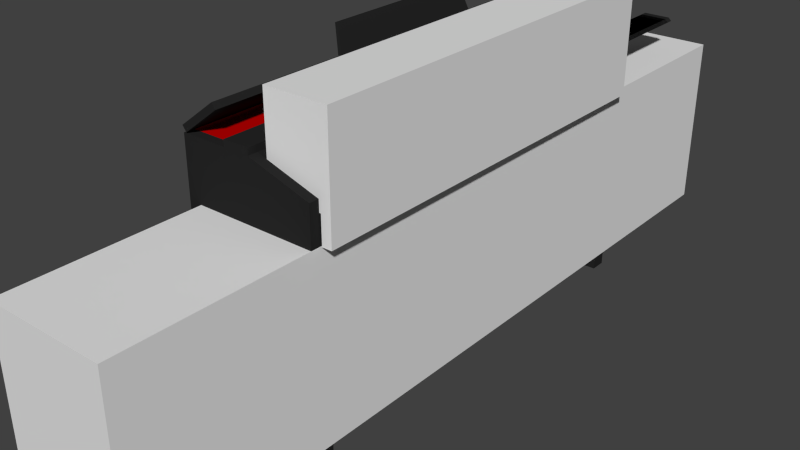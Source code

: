# Source: piano.blend  (saved by Blender 2.75.0; exported with 4.5.12 LTS)
import bpy
from mathutils import Matrix  # noqa: F401  (used for matrix-valued properties, if any)

bpy.ops.wm.read_factory_settings(use_empty=True)
scene = bpy.context.scene
scene.name = 'Scene'

# ---- collections
col_collection_1 = bpy.data.collections.new('Collection 1'); scene.collection.children.link(col_collection_1)

# ---- materials (node trees are filled in below, after node groups)
mat_body = bpy.data.materials.new('Body')
mat_body.alpha_threshold = 0.0
mat_body.use_transparent_shadow = False
mat_body.diffuse_color = (0.02, 0.02, 0.02, 1.0)
mat_body.roughness = 0.5
mat_pedal = bpy.data.materials.new('Pedal')
mat_pedal.alpha_threshold = 0.0
mat_pedal.use_transparent_shadow = False
mat_pedal.diffuse_color = (0.8, 0.4091, 0.0, 1.0)
mat_pedal.roughness = 0.5
mat_red = bpy.data.materials.new('Red')
mat_red.alpha_threshold = 0.0
mat_red.use_transparent_shadow = False
mat_red.diffuse_color = (0.5, 0.0, 0.0, 1.0)
mat_red.roughness = 0.5
mat_red.specular_intensity = 0.0
mat_blackkey = bpy.data.materials.new('BlackKey')
mat_blackkey.alpha_threshold = 0.0
mat_blackkey.use_transparent_shadow = False
mat_blackkey.diffuse_color = (0.02, 0.02, 0.02, 1.0)
mat_blackkey.roughness = 0.5
mat_whitekey = bpy.data.materials.new('WhiteKey')
mat_whitekey.alpha_threshold = 0.0
mat_whitekey.use_transparent_shadow = False
mat_whitekey.roughness = 0.5

# ---- material node trees

# ---- world
world_world = bpy.data.worlds.new('World'); scene.world = world_world
world_world.color = (0.05088, 0.05088, 0.05088)
world_world.use_sun_shadow = False
world_world.sun_shadow_jitter_overblur = 0.0
world_world.cycles.sampling_method = 'MANUAL'
world_world.cycles.sample_map_resolution = 256

# ---- meshes
me_020 = bpy.data.meshes.new('立方体.020')
me_020.from_pydata([(-0.01, -0.29, -0.01), (-0.01, -0.25, 0.17), (-0.01, 0.29, -0.01), (-0.01, 0.25, 0.17), (0.0, -0.29, -0.01), (0.0, -0.25, 0.17), (0.0, 0.29, -0.01), (0.0, 0.25, 0.17)], [], [(1, 3, 2, 0), (3, 7, 6, 2), (7, 5, 4, 6), (5, 1, 0, 4), (0, 2, 6, 4), (5, 7, 3, 1)])
me_020.materials.append(mat_body)
me_020.use_remesh_preserve_volume = False
me_020.use_remesh_preserve_attributes = False
me_020.use_mirror_vertex_groups = False
me_020.update()
me_019 = bpy.data.meshes.new('立方体.019')
me_019.from_pydata([(-0.01, -0.02, -0.01), (-0.01, -0.02, 0.01), (-0.01, 0.02, -0.01), (-0.01, 0.02, 0.01), (0.08, -0.02, -0.01), (0.08, -0.02, 0.01), (0.08, 0.02, -0.01), (0.08, 0.02, 0.01)], [], [(1, 3, 2, 0), (3, 7, 6, 2), (7, 5, 4, 6), (5, 1, 0, 4), (0, 2, 6, 4), (5, 7, 3, 1)])
me_019.materials.append(mat_pedal)
me_019.use_remesh_preserve_volume = False
me_019.use_remesh_preserve_attributes = False
me_019.use_mirror_vertex_groups = False
me_019.update()
me_018 = bpy.data.meshes.new('立方体.018')
me_018.from_pydata([(-0.01, -0.02, -0.01), (-0.01, -0.02, 0.01), (-0.01, 0.02, -0.01), (-0.01, 0.02, 0.01), (0.08, -0.02, -0.01), (0.08, -0.02, 0.01), (0.08, 0.02, -0.01), (0.08, 0.02, 0.01)], [], [(1, 3, 2, 0), (3, 7, 6, 2), (7, 5, 4, 6), (5, 1, 0, 4), (0, 2, 6, 4), (5, 7, 3, 1)])
me_018.materials.append(mat_pedal)
me_018.use_remesh_preserve_volume = False
me_018.use_remesh_preserve_attributes = False
me_018.use_mirror_vertex_groups = False
me_018.update()
me_017 = bpy.data.meshes.new('立方体.017')
me_017.from_pydata([(-0.01, -0.02, -0.01), (-0.01, -0.02, 0.01), (-0.01, 0.02, -0.01), (-0.01, 0.02, 0.01), (0.08, -0.02, -0.01), (0.08, -0.02, 0.01), (0.08, 0.02, -0.01), (0.08, 0.02, 0.01)], [], [(1, 3, 2, 0), (3, 7, 6, 2), (7, 5, 4, 6), (5, 1, 0, 4), (0, 2, 6, 4), (5, 7, 3, 1)])
me_017.materials.append(mat_pedal)
me_017.use_remesh_preserve_volume = False
me_017.use_remesh_preserve_attributes = False
me_017.use_mirror_vertex_groups = False
me_017.update()
me_016 = bpy.data.meshes.new('立方体.016')
me_016.from_pydata([(-0.03, -0.63, -0.01), (-0.03, -0.63, 0.07), (-0.03, 0.63, -0.01), (-0.03, 0.63, 0.07), (0.08, -0.63, -0.01), (0.08, 0.63, -0.01), (0.08, -0.63, 0.05729), (0.06729, -0.63, 0.07), (0.06729, 0.63, 0.07), (0.08, 0.63, 0.05729)], [], [(1, 3, 2, 0), (6, 7, 1, 0, 4), (3, 8, 9, 5, 2), (0, 2, 5, 4), (9, 6, 4, 5), (8, 7, 6, 9), (7, 8, 3, 1)])
me_016.materials.append(mat_body)
me_016.use_remesh_preserve_volume = False
me_016.use_remesh_preserve_attributes = False
me_016.use_mirror_vertex_groups = False
me_016.update()
me_015 = bpy.data.meshes.new('立方体.015')
me_015.from_pydata([(-0.19, -0.015, -0.015), (-0.19, -0.015, 0.555), (-0.19, 0.015, -0.015), (-0.19, 0.015, 0.555), (0.015, -0.015, -0.015), (0.015, -0.015, 0.555), (0.015, 0.015, -0.015), (0.015, 0.015, 0.555)], [], [(1, 3, 2, 0), (3, 7, 6, 2), (7, 5, 4, 6), (5, 1, 0, 4), (0, 2, 6, 4), (5, 7, 3, 1)])
me_015.materials.append(mat_body)
me_015.use_remesh_preserve_volume = False
me_015.use_remesh_preserve_attributes = False
me_015.use_mirror_vertex_groups = False
me_015.update()
me_014 = bpy.data.meshes.new('立方体.014')
me_014.from_pydata([(-0.19, -0.015, -0.015), (-0.19, -0.015, 0.555), (-0.19, 0.015, -0.015), (-0.19, 0.015, 0.555), (0.015, -0.015, -0.015), (0.015, -0.015, 0.555), (0.015, 0.015, -0.015), (0.015, 0.015, 0.555)], [], [(1, 3, 2, 0), (3, 7, 6, 2), (7, 5, 4, 6), (5, 1, 0, 4), (0, 2, 6, 4), (5, 7, 3, 1)])
me_014.materials.append(mat_body)
me_014.use_remesh_preserve_volume = False
me_014.use_remesh_preserve_attributes = False
me_014.use_mirror_vertex_groups = False
me_014.update()
me_013 = bpy.data.meshes.new('立方体.013')
me_013.from_pydata([(0.0, -0.0105, -0.01), (0.0, -0.0105, 0.0), (0.0, 0.0105, -0.01), (0.0, 0.0105, -4.657e-10), (0.01, -0.0105, -0.01), (0.01, -0.0105, 0.0), (0.01, 0.0105, -0.01), (0.01, 0.0105, -4.657e-10)], [], [(1, 3, 2, 0), (3, 7, 6, 2), (7, 5, 4, 6), (5, 1, 0, 4), (0, 2, 6, 4), (5, 7, 3, 1)])
me_013.materials.append(mat_body)
me_013.use_remesh_preserve_volume = False
me_013.use_remesh_preserve_attributes = False
me_013.use_mirror_vertex_groups = False
me_013.update()
me_012 = bpy.data.meshes.new('立方体.012')
me_012.from_pydata([(0.0, -0.01, -0.01), (0.0, -0.01, 0.0), (0.0, 0.01, -0.01), (0.0, 0.01, 0.0), (0.01, -0.01, -0.01), (0.01, -0.01, 0.0), (0.01, 0.01, -0.01), (0.01, 0.01, 0.0)], [], [(1, 3, 2, 0), (3, 7, 6, 2), (7, 5, 4, 6), (5, 1, 0, 4), (0, 2, 6, 4), (5, 7, 3, 1)])
me_012.materials.append(mat_red)
me_012.use_remesh_preserve_volume = False
me_012.use_remesh_preserve_attributes = False
me_012.use_mirror_vertex_groups = False
me_012.update()
me_011 = bpy.data.meshes.new('立方体.011')
me_011.from_pydata([(-0.0725, -0.02, -0.01), (-0.0725, -0.02, 0.012), (-0.0725, 0.015, -0.01), (-0.0725, 0.015, 0.012), (0.0725, -0.02, -0.01), (0.0725, -0.02, 0.012), (0.0725, 0.015, -0.01), (0.0725, 0.015, 0.012)], [], [(1, 3, 2, 0), (3, 7, 6, 2), (7, 5, 4, 6), (5, 1, 0, 4), (0, 2, 6, 4), (5, 7, 3, 1)])
me_011.materials.append(mat_body)
me_011.use_remesh_preserve_volume = False
me_011.use_remesh_preserve_attributes = False
me_011.use_mirror_vertex_groups = False
me_011.update()
me_010 = bpy.data.meshes.new('立方体.010')
me_010.from_pydata([(-0.0725, -0.02, -0.01), (-0.0725, -0.02, 0.012), (-0.0725, 0.015, -0.01), (-0.0725, 0.015, 0.012), (0.0725, -0.02, -0.01), (0.0725, -0.02, 0.012), (0.0725, 0.015, -0.01), (0.0725, 0.015, 0.012)], [], [(1, 3, 2, 0), (3, 7, 6, 2), (7, 5, 4, 6), (5, 1, 0, 4), (0, 2, 6, 4), (5, 7, 3, 1)])
me_010.materials.append(mat_body)
me_010.use_remesh_preserve_volume = False
me_010.use_remesh_preserve_attributes = False
me_010.use_mirror_vertex_groups = False
me_010.update()
me_009 = bpy.data.meshes.new('立方体.009')
me_009.from_pydata([(0.0, -0.61, -0.015), (0.0, -0.61, -0.0125), (0.0, 0.61, -0.015), (0.0, 0.61, -0.0125), (0.0025, -0.61, -0.015), (0.0025, -0.61, -0.0125), (0.0025, 0.61, -0.015), (0.0025, 0.61, -0.0125)], [], [(1, 3, 2, 0), (3, 7, 6, 2), (7, 5, 4, 6), (5, 1, 0, 4), (0, 2, 6, 4), (5, 7, 3, 1)])
me_009.materials.append(mat_red)
me_009.use_remesh_preserve_volume = False
me_009.use_remesh_preserve_attributes = False
me_009.use_mirror_vertex_groups = False
me_009.update()
me_008 = bpy.data.meshes.new('立方体.008')
me_008.from_pydata([(-0.07, -0.005, -0.01), (-0.07, -0.005, 0.0), (-0.07, 0.005, -0.01), (-0.07, 0.005, 0.0), (0.0275, -0.005, -0.01), (0.0175, -0.005, 0.0), (0.0275, 0.005, -0.01), (0.0175, 0.005, 0.0)], [], [(1, 3, 2, 0), (3, 7, 6, 2), (7, 5, 4, 6), (5, 1, 0, 4), (0, 2, 6, 4), (5, 7, 3, 1)])
me_008.materials.append(mat_blackkey)
me_008.use_remesh_preserve_volume = False
me_008.use_remesh_preserve_attributes = False
me_008.use_mirror_vertex_groups = False
me_008.update()
me_006 = bpy.data.meshes.new('立方体.006')
me_006.from_pydata([(-0.0725, -0.011, -0.01), (-0.0725, -0.011, 0.01), (-0.0725, 0.011, -0.01), (-0.0725, 0.011, 0.01), (0.0725, -0.011, -0.01), (0.0725, -0.011, 0.01), (0.0725, 0.011, -0.01), (0.0725, 0.011, 0.01)], [], [(1, 3, 2, 0), (3, 7, 6, 2), (7, 5, 4, 6), (5, 1, 0, 4), (0, 2, 6, 4), (5, 7, 3, 1)])
me_006.materials.append(mat_whitekey)
me_006.use_remesh_preserve_volume = False
me_006.use_remesh_preserve_attributes = False
me_006.use_mirror_vertex_groups = False
me_006.update()
me_005 = bpy.data.meshes.new('立方体.005')
me_005.from_pydata([(-0.18, -0.65, -0.015), (-0.18, -0.65, 0.25), (-0.18, 0.65, -0.015), (-0.18, 0.65, 0.25), (0.015, -0.65, -0.015), (0.015, -0.65, 0.25), (0.015, 0.65, -0.015), (0.015, 0.65, 0.25)], [], [(1, 3, 2, 0), (3, 7, 6, 2), (7, 5, 4, 6), (5, 1, 0, 4), (0, 2, 6, 4), (5, 7, 3, 1)])
me_005.use_remesh_preserve_volume = False
me_005.use_remesh_preserve_attributes = False
me_005.use_mirror_vertex_groups = False
me_005.update()
me_004 = bpy.data.meshes.new('立方体.004')
me_004.from_pydata([(-0.015, -0.65, -0.015), (-0.015, -0.65, 0.07), (-0.015, 0.65, -0.015), (-0.015, 0.65, 0.07), (0.015, -0.65, -0.015), (0.015, -0.65, 0.07), (0.015, 0.65, -0.015), (0.015, 0.65, 0.07)], [], [(1, 3, 2, 0), (3, 7, 6, 2), (7, 5, 4, 6), (5, 1, 0, 4), (0, 2, 6, 4), (5, 7, 3, 1)])
me_004.use_remesh_preserve_volume = False
me_004.use_remesh_preserve_attributes = False
me_004.use_mirror_vertex_groups = False
me_004.update()
me_003 = bpy.data.meshes.new('立方体.003')
me_003.from_pydata([(-0.035, -0.015, -0.015), (-0.035, -0.015, 0.555), (-0.035, 0.015, -0.015), (-0.035, 0.015, 0.555), (0.015, -0.015, -0.015), (0.015, -0.015, 0.555), (0.015, 0.015, -0.015), (0.015, 0.015, 0.555)], [], [(1, 3, 2, 0), (3, 7, 6, 2), (7, 5, 4, 6), (5, 1, 0, 4), (0, 2, 6, 4), (5, 7, 3, 1)])
me_003.materials.append(mat_body)
me_003.use_remesh_preserve_volume = False
me_003.use_remesh_preserve_attributes = False
me_003.use_mirror_vertex_groups = False
me_003.update()
me_002 = bpy.data.meshes.new('立方体.002')
me_002.from_pydata([(-0.035, -0.015, -0.015), (-0.035, -0.015, 0.555), (-0.035, 0.015, -0.015), (-0.035, 0.015, 0.555), (0.015, -0.015, -0.015), (0.015, -0.015, 0.555), (0.015, 0.015, -0.015), (0.015, 0.015, 0.555)], [], [(1, 3, 2, 0), (3, 7, 6, 2), (7, 5, 4, 6), (5, 1, 0, 4), (0, 2, 6, 4), (5, 7, 3, 1)])
me_002.materials.append(mat_body)
me_002.use_remesh_preserve_volume = False
me_002.use_remesh_preserve_attributes = False
me_002.use_mirror_vertex_groups = False
me_002.update()
me_001 = bpy.data.meshes.new('立方体.001')
me_001.from_pydata([(-0.205, -0.63, -0.365), (-0.205, -0.63, 0.205), (-0.205, 0.63, -0.365), (-0.205, 0.63, 0.205), (0.165, -0.63, -0.365), (0.165, -0.63, 0.205), (0.165, 0.63, -0.365), (0.165, 0.63, 0.205)], [], [(1, 3, 2, 0), (3, 7, 6, 2), (7, 5, 4, 6), (5, 1, 0, 4), (0, 2, 6, 4), (5, 7, 3, 1)])
me_001.use_remesh_preserve_volume = False
me_001.use_remesh_preserve_attributes = False
me_001.use_mirror_vertex_groups = False
me_001.update()
me_x = bpy.data.meshes.new('立方体')
me_x.from_pydata([(-0.205, 0.68, 0.385), (-0.205, 0.68, -0.405), (-0.205, -0.68, -0.405), (-0.205, -0.68, 0.385), (-0.205, -0.65, 0.385), (-0.205, -0.65, 0.365), (-0.205, 0.65, 0.365), (-0.205, 0.65, 0.385), (-0.065, 0.68, 0.385), (-0.065, 0.65, 0.385), (-0.065, 0.68, 0.385), (0.015, 0.68, 0.385), (0.205, 0.68, 0.325), (0.205, 0.68, 0.205), (-0.165, 0.68, 0.205), (-0.165, 0.68, -0.365), (0.205, 0.68, -0.365), (0.205, 0.68, -0.405), (0.205, 0.63, -0.405), (-0.165, 0.63, -0.405), (-0.165, -0.63, -0.405), (0.205, -0.63, -0.405), (0.205, -0.68, -0.405), (0.205, -0.68, 0.325), (0.015, -0.68, 0.385), (-0.065, -0.68, 0.385), (-0.065, -0.68, 0.385), (0.205, -0.68, -0.365), (-0.165, -0.68, -0.365), (-0.165, -0.68, 0.205), (0.205, -0.68, 0.205), (-0.065, -0.65, 0.385), (-0.065, -0.68, 0.405), (-0.065, 0.68, 0.405), (-0.065, 0.65, 0.405), (-0.065, -0.65, 0.405), (0.015, 0.68, 0.405), (0.015, 0.65, 0.385), (0.205, 0.65, 0.325), (0.205, 0.65, 0.29), (0.205, -0.65, 0.29), (0.205, -0.65, 0.325), (0.205, -0.63, 0.205), (0.205, 0.63, 0.205), (-0.165, 0.63, 0.205), (-0.165, 0.63, -0.365), (0.205, 0.63, -0.365), (-0.165, -0.63, -0.365), (0.205, -0.63, -0.365), (0.015, -0.65, 0.385), (0.015, -0.68, 0.405), (-0.165, -0.63, 0.205), (0.015, -0.65, 0.405), (0.015, 0.65, 0.405), (0.045, 0.65, 0.29), (0.045, -0.65, 0.29), (-0.065, 0.65, 0.365), (-0.065, -0.65, 0.365)], [], [(0, 1, 2, 3, 4, 5, 6, 7), (8, 0, 7, 9), (10, 11, 12, 13, 14, 15, 16, 17, 1, 0, 8), (2, 1, 17, 18, 19, 20, 21, 22), (23, 24, 25, 26, 3, 2, 22, 27, 28, 29, 30), (4, 3, 26, 31), (26, 25, 32, 33, 10, 8, 9, 34, 35, 31), (33, 36, 11, 10), (12, 11, 37, 38), (12, 38, 39, 40, 41, 23, 30, 42, 43, 13), (43, 44, 14, 13), (44, 45, 15, 14), (45, 46, 16, 15), (46, 18, 17, 16), (45, 19, 18, 46), (47, 20, 19, 45), (48, 21, 20, 47), (27, 22, 21, 48), (23, 41, 49, 24), (25, 24, 50, 32), (28, 27, 48, 47), (29, 28, 47, 51), (29, 51, 42, 30), (32, 50, 52, 53, 36, 33), (37, 11, 36, 53), (39, 38, 37, 54), (40, 39, 54, 55), (49, 41, 40, 55), (43, 42, 51, 44), (45, 44, 51, 47), (24, 49, 52, 50), (49, 37, 53, 52), (37, 49, 55, 54), (9, 31, 35, 34), (9, 7, 6, 56), (31, 9, 56, 57), (6, 5, 57, 56), (5, 4, 31, 57)])
me_x.materials.append(mat_body)
me_x.use_remesh_preserve_volume = False
me_x.use_remesh_preserve_attributes = False
me_x.use_mirror_vertex_groups = False
me_x.update()

# ---- objects
ob_014 = bpy.data.objects.new('立方体.014', me_020)
ob_013 = bpy.data.objects.new('立方体.013', me_019)
ob_012 = bpy.data.objects.new('立方体.012', me_018)
ob_011 = bpy.data.objects.new('立方体.011', me_017)
ob_010 = bpy.data.objects.new('立方体.010', me_016)
ob_009 = bpy.data.objects.new('立方体.009', me_015)
ob_008 = bpy.data.objects.new('立方体.008', me_014)
ob_007 = bpy.data.objects.new('立方体.007', me_013)
ob_006 = bpy.data.objects.new('立方体.006', me_012)
ob_whitekey_002 = bpy.data.objects.new('WhiteKey.002', me_011)
ob_whitekey_001 = bpy.data.objects.new('WhiteKey.001', me_010)
ob_x = bpy.data.objects.new('立方体', me_009)
ob_blackkey_035 = bpy.data.objects.new('BlackKey.035', me_008)
ob_blackkey_034 = bpy.data.objects.new('BlackKey.034', me_008)
ob_blackkey_033 = bpy.data.objects.new('BlackKey.033', me_008)
ob_blackkey_032 = bpy.data.objects.new('BlackKey.032', me_008)
ob_blackkey_031 = bpy.data.objects.new('BlackKey.031', me_008)
ob_blackkey_030 = bpy.data.objects.new('BlackKey.030', me_008)
ob_blackkey_029 = bpy.data.objects.new('BlackKey.029', me_008)
ob_blackkey_028 = bpy.data.objects.new('BlackKey.028', me_008)
ob_blackkey_027 = bpy.data.objects.new('BlackKey.027', me_008)
ob_blackkey_026 = bpy.data.objects.new('BlackKey.026', me_008)
ob_blackkey_025 = bpy.data.objects.new('BlackKey.025', me_008)
ob_blackkey_024 = bpy.data.objects.new('BlackKey.024', me_008)
ob_blackkey_023 = bpy.data.objects.new('BlackKey.023', me_008)
ob_blackkey_022 = bpy.data.objects.new('BlackKey.022', me_008)
ob_blackkey_021 = bpy.data.objects.new('BlackKey.021', me_008)
ob_blackkey_020 = bpy.data.objects.new('BlackKey.020', me_008)
ob_blackkey_019 = bpy.data.objects.new('BlackKey.019', me_008)
ob_blackkey_018 = bpy.data.objects.new('BlackKey.018', me_008)
ob_blackkey_017 = bpy.data.objects.new('BlackKey.017', me_008)
ob_blackkey_016 = bpy.data.objects.new('BlackKey.016', me_008)
ob_blackkey_015 = bpy.data.objects.new('BlackKey.015', me_008)
ob_blackkey_014 = bpy.data.objects.new('BlackKey.014', me_008)
ob_blackkey_013 = bpy.data.objects.new('BlackKey.013', me_008)
ob_blackkey_012 = bpy.data.objects.new('BlackKey.012', me_008)
ob_blackkey_011 = bpy.data.objects.new('BlackKey.011', me_008)
ob_blackkey_010 = bpy.data.objects.new('BlackKey.010', me_008)
ob_blackkey_009 = bpy.data.objects.new('BlackKey.009', me_008)
ob_blackkey_008 = bpy.data.objects.new('BlackKey.008', me_008)
ob_blackkey_007 = bpy.data.objects.new('BlackKey.007', me_008)
ob_blackkey_006 = bpy.data.objects.new('BlackKey.006', me_008)
ob_blackkey_005 = bpy.data.objects.new('BlackKey.005', me_008)
ob_blackkey_004 = bpy.data.objects.new('BlackKey.004', me_008)
ob_blackkey_003 = bpy.data.objects.new('BlackKey.003', me_008)
ob_blackkey_002 = bpy.data.objects.new('BlackKey.002', me_008)
ob_blackkey_001 = bpy.data.objects.new('BlackKey.001', me_008)
ob_blackkey = bpy.data.objects.new('BlackKey', me_008)
ob_whitekey = bpy.data.objects.new('WhiteKey', me_006)
ob_005 = bpy.data.objects.new('立方体.005', me_005)
ob_004 = bpy.data.objects.new('立方体.004', me_004)
ob_003 = bpy.data.objects.new('立方体.003', me_003)
ob_002 = bpy.data.objects.new('立方体.002', me_002)
ob_001 = bpy.data.objects.new('立方体.001', me_001)
ob_body = bpy.data.objects.new('Body', me_x)

# ---- transforms, parenting, visibility, modifiers, constraints
ob_014.location = (0.16, 0.0, 0.82)
ob_014.rotation_euler = (0.0, -0.3142, 0.0)
ob_014.lineart.crease_threshold = 0.0
ob_013.location = (0.16, -0.08, 0.02)
ob_013.lineart.crease_threshold = 0.0
ob_012.location = (0.16, 0.08, 0.02)
ob_012.lineart.crease_threshold = 0.0
ob_011.location = (0.16, 0.0, 0.02)
ob_011.lineart.crease_threshold = 0.0
ob_010.location = (0.07, 0.0, 0.02)
ob_010.lineart.crease_threshold = 0.0
ob_009.location = (0.23, 0.655, 0.055)
ob_009.lineart.crease_threshold = 0.0
ob_008.location = (0.23, -0.655, 0.055)
ob_008.lineart.crease_threshold = 0.0
ob_007.location = (0.0, 0.0, 0.81)
ob_007.rotation_euler = (0.0, -0.6458, 0.0)
ob_007.scale = (14.0, 65.0, 2.0)
ob_007.lineart.crease_threshold = 0.0
ob_006.location = (0.0, 0.0, 0.79)
ob_006.scale = (14.0, 65.0, 2.0)
ob_006.lineart.crease_threshold = 0.0
ob_whitekey_002.location = (0.3225, 0.635, 0.705)
ob_whitekey_002.lineart.crease_threshold = 0.0
ob_whitekey_001.location = (0.3225, -0.63, 0.705)
ob_whitekey_001.lineart.crease_threshold = 0.0
ob_x.location = (0.25, 0.0, 0.73)
ob_x.lineart.crease_threshold = 0.0
ob_blackkey_035.location = (0.3225, 0.5652, 0.725)
ob_blackkey_035.lineart.crease_threshold = 0.0
_m = ob_blackkey_035.modifiers.new('配列複製', 'ARRAY')
_m.count = 52
_m.constant_offset_displace = (0.0, 0.0, 0.0)
_m.relative_offset_displace = (0.0, 1.07, 0.0)
ob_blackkey_034.location = (0.3225, 0.5402, 0.725)
ob_blackkey_034.lineart.crease_threshold = 0.0
_m = ob_blackkey_034.modifiers.new('配列複製', 'ARRAY')
_m.count = 52
_m.constant_offset_displace = (0.0, 0.0, 0.0)
_m.relative_offset_displace = (0.0, 1.07, 0.0)
ob_blackkey_033.location = (0.3225, 0.5152, 0.725)
ob_blackkey_033.lineart.crease_threshold = 0.0
_m = ob_blackkey_033.modifiers.new('配列複製', 'ARRAY')
_m.count = 52
_m.constant_offset_displace = (0.0, 0.0, 0.0)
_m.relative_offset_displace = (0.0, 1.07, 0.0)
ob_blackkey_032.location = (0.3225, 0.4727, 0.725)
ob_blackkey_032.lineart.crease_threshold = 0.0
_m = ob_blackkey_032.modifiers.new('配列複製', 'ARRAY')
_m.count = 52
_m.constant_offset_displace = (0.0, 0.0, 0.0)
_m.relative_offset_displace = (0.0, 1.07, 0.0)
ob_blackkey_031.location = (0.3225, 0.4452, 0.725)
ob_blackkey_031.lineart.crease_threshold = 0.0
_m = ob_blackkey_031.modifiers.new('配列複製', 'ARRAY')
_m.count = 52
_m.constant_offset_displace = (0.0, 0.0, 0.0)
_m.relative_offset_displace = (0.0, 1.07, 0.0)
ob_blackkey_030.location = (0.3225, 0.2815, 0.725)
ob_blackkey_030.lineart.crease_threshold = 0.0
_m = ob_blackkey_030.modifiers.new('配列複製', 'ARRAY')
_m.count = 52
_m.constant_offset_displace = (0.0, 0.0, 0.0)
_m.relative_offset_displace = (0.0, 1.07, 0.0)
ob_blackkey_029.location = (0.3225, 0.309, 0.725)
ob_blackkey_029.lineart.crease_threshold = 0.0
_m = ob_blackkey_029.modifiers.new('配列複製', 'ARRAY')
_m.count = 52
_m.constant_offset_displace = (0.0, 0.0, 0.0)
_m.relative_offset_displace = (0.0, 1.07, 0.0)
ob_blackkey_028.location = (0.3225, 0.3515, 0.725)
ob_blackkey_028.lineart.crease_threshold = 0.0
_m = ob_blackkey_028.modifiers.new('配列複製', 'ARRAY')
_m.count = 52
_m.constant_offset_displace = (0.0, 0.0, 0.0)
_m.relative_offset_displace = (0.0, 1.07, 0.0)
ob_blackkey_027.location = (0.3225, 0.3765, 0.725)
ob_blackkey_027.lineart.crease_threshold = 0.0
_m = ob_blackkey_027.modifiers.new('配列複製', 'ARRAY')
_m.count = 52
_m.constant_offset_displace = (0.0, 0.0, 0.0)
_m.relative_offset_displace = (0.0, 1.07, 0.0)
ob_blackkey_026.location = (0.3225, 0.4015, 0.725)
ob_blackkey_026.lineart.crease_threshold = 0.0
_m = ob_blackkey_026.modifiers.new('配列複製', 'ARRAY')
_m.count = 52
_m.constant_offset_displace = (0.0, 0.0, 0.0)
_m.relative_offset_displace = (0.0, 1.07, 0.0)
ob_blackkey_025.location = (0.3225, 0.237, 0.725)
ob_blackkey_025.lineart.crease_threshold = 0.0
_m = ob_blackkey_025.modifiers.new('配列複製', 'ARRAY')
_m.count = 52
_m.constant_offset_displace = (0.0, 0.0, 0.0)
_m.relative_offset_displace = (0.0, 1.07, 0.0)
ob_blackkey_024.location = (0.3225, 0.212, 0.725)
ob_blackkey_024.lineart.crease_threshold = 0.0
_m = ob_blackkey_024.modifiers.new('配列複製', 'ARRAY')
_m.count = 52
_m.constant_offset_displace = (0.0, 0.0, 0.0)
_m.relative_offset_displace = (0.0, 1.07, 0.0)
ob_blackkey_023.location = (0.3225, 0.187, 0.725)
ob_blackkey_023.lineart.crease_threshold = 0.0
_m = ob_blackkey_023.modifiers.new('配列複製', 'ARRAY')
_m.count = 52
_m.constant_offset_displace = (0.0, 0.0, 0.0)
_m.relative_offset_displace = (0.0, 1.07, 0.0)
ob_blackkey_022.location = (0.3225, 0.1445, 0.725)
ob_blackkey_022.lineart.crease_threshold = 0.0
_m = ob_blackkey_022.modifiers.new('配列複製', 'ARRAY')
_m.count = 52
_m.constant_offset_displace = (0.0, 0.0, 0.0)
_m.relative_offset_displace = (0.0, 1.07, 0.0)
ob_blackkey_021.location = (0.3225, 0.117, 0.725)
ob_blackkey_021.lineart.crease_threshold = 0.0
_m = ob_blackkey_021.modifiers.new('配列複製', 'ARRAY')
_m.count = 52
_m.constant_offset_displace = (0.0, 0.0, 0.0)
_m.relative_offset_displace = (0.0, 1.07, 0.0)
ob_blackkey_020.location = (0.3225, -0.04845, 0.725)
ob_blackkey_020.lineart.crease_threshold = 0.0
_m = ob_blackkey_020.modifiers.new('配列複製', 'ARRAY')
_m.count = 52
_m.constant_offset_displace = (0.0, 0.0, 0.0)
_m.relative_offset_displace = (0.0, 1.07, 0.0)
ob_blackkey_019.location = (0.3225, -0.02095, 0.725)
ob_blackkey_019.lineart.crease_threshold = 0.0
_m = ob_blackkey_019.modifiers.new('配列複製', 'ARRAY')
_m.count = 52
_m.constant_offset_displace = (0.0, 0.0, 0.0)
_m.relative_offset_displace = (0.0, 1.07, 0.0)
ob_blackkey_018.location = (0.3225, 0.02155, 0.725)
ob_blackkey_018.lineart.crease_threshold = 0.0
_m = ob_blackkey_018.modifiers.new('配列複製', 'ARRAY')
_m.count = 52
_m.constant_offset_displace = (0.0, 0.0, 0.0)
_m.relative_offset_displace = (0.0, 1.07, 0.0)
ob_blackkey_017.location = (0.3225, 0.04655, 0.725)
ob_blackkey_017.lineart.crease_threshold = 0.0
_m = ob_blackkey_017.modifiers.new('配列複製', 'ARRAY')
_m.count = 52
_m.constant_offset_displace = (0.0, 0.0, 0.0)
_m.relative_offset_displace = (0.0, 1.07, 0.0)
ob_blackkey_016.location = (0.3225, 0.07155, 0.725)
ob_blackkey_016.lineart.crease_threshold = 0.0
_m = ob_blackkey_016.modifiers.new('配列複製', 'ARRAY')
_m.count = 52
_m.constant_offset_displace = (0.0, 0.0, 0.0)
_m.relative_offset_displace = (0.0, 1.07, 0.0)
ob_blackkey_015.location = (0.3225, -0.09237, 0.725)
ob_blackkey_015.lineart.crease_threshold = 0.0
_m = ob_blackkey_015.modifiers.new('配列複製', 'ARRAY')
_m.count = 52
_m.constant_offset_displace = (0.0, 0.0, 0.0)
_m.relative_offset_displace = (0.0, 1.07, 0.0)
ob_blackkey_014.location = (0.3225, -0.1174, 0.725)
ob_blackkey_014.lineart.crease_threshold = 0.0
_m = ob_blackkey_014.modifiers.new('配列複製', 'ARRAY')
_m.count = 52
_m.constant_offset_displace = (0.0, 0.0, 0.0)
_m.relative_offset_displace = (0.0, 1.07, 0.0)
ob_blackkey_013.location = (0.3225, -0.1424, 0.725)
ob_blackkey_013.lineart.crease_threshold = 0.0
_m = ob_blackkey_013.modifiers.new('配列複製', 'ARRAY')
_m.count = 52
_m.constant_offset_displace = (0.0, 0.0, 0.0)
_m.relative_offset_displace = (0.0, 1.07, 0.0)
ob_blackkey_012.location = (0.3225, -0.1849, 0.725)
ob_blackkey_012.lineart.crease_threshold = 0.0
_m = ob_blackkey_012.modifiers.new('配列複製', 'ARRAY')
_m.count = 52
_m.constant_offset_displace = (0.0, 0.0, 0.0)
_m.relative_offset_displace = (0.0, 1.07, 0.0)
ob_blackkey_011.location = (0.3225, -0.2124, 0.725)
ob_blackkey_011.lineart.crease_threshold = 0.0
_m = ob_blackkey_011.modifiers.new('配列複製', 'ARRAY')
_m.count = 52
_m.constant_offset_displace = (0.0, 0.0, 0.0)
_m.relative_offset_displace = (0.0, 1.07, 0.0)
ob_blackkey_010.location = (0.3225, -0.3778, 0.725)
ob_blackkey_010.lineart.crease_threshold = 0.0
_m = ob_blackkey_010.modifiers.new('配列複製', 'ARRAY')
_m.count = 52
_m.constant_offset_displace = (0.0, 0.0, 0.0)
_m.relative_offset_displace = (0.0, 1.07, 0.0)
ob_blackkey_009.location = (0.3225, -0.3503, 0.725)
ob_blackkey_009.lineart.crease_threshold = 0.0
_m = ob_blackkey_009.modifiers.new('配列複製', 'ARRAY')
_m.count = 52
_m.constant_offset_displace = (0.0, 0.0, 0.0)
_m.relative_offset_displace = (0.0, 1.07, 0.0)
ob_blackkey_008.location = (0.3225, -0.3078, 0.725)
ob_blackkey_008.lineart.crease_threshold = 0.0
_m = ob_blackkey_008.modifiers.new('配列複製', 'ARRAY')
_m.count = 52
_m.constant_offset_displace = (0.0, 0.0, 0.0)
_m.relative_offset_displace = (0.0, 1.07, 0.0)
ob_blackkey_007.location = (0.3225, -0.2828, 0.725)
ob_blackkey_007.lineart.crease_threshold = 0.0
_m = ob_blackkey_007.modifiers.new('配列複製', 'ARRAY')
_m.count = 52
_m.constant_offset_displace = (0.0, 0.0, 0.0)
_m.relative_offset_displace = (0.0, 1.07, 0.0)
ob_blackkey_006.location = (0.3225, -0.2578, 0.725)
ob_blackkey_006.lineart.crease_threshold = 0.0
_m = ob_blackkey_006.modifiers.new('配列複製', 'ARRAY')
_m.count = 52
_m.constant_offset_displace = (0.0, 0.0, 0.0)
_m.relative_offset_displace = (0.0, 1.07, 0.0)
ob_blackkey_005.location = (0.3225, -0.4225, 0.725)
ob_blackkey_005.lineart.crease_threshold = 0.0
_m = ob_blackkey_005.modifiers.new('配列複製', 'ARRAY')
_m.count = 52
_m.constant_offset_displace = (0.0, 0.0, 0.0)
_m.relative_offset_displace = (0.0, 1.07, 0.0)
ob_blackkey_004.location = (0.3225, -0.4475, 0.725)
ob_blackkey_004.lineart.crease_threshold = 0.0
_m = ob_blackkey_004.modifiers.new('配列複製', 'ARRAY')
_m.count = 52
_m.constant_offset_displace = (0.0, 0.0, 0.0)
_m.relative_offset_displace = (0.0, 1.07, 0.0)
ob_blackkey_003.location = (0.3225, -0.4725, 0.725)
ob_blackkey_003.lineart.crease_threshold = 0.0
_m = ob_blackkey_003.modifiers.new('配列複製', 'ARRAY')
_m.count = 52
_m.constant_offset_displace = (0.0, 0.0, 0.0)
_m.relative_offset_displace = (0.0, 1.07, 0.0)
ob_blackkey_002.location = (0.3225, -0.515, 0.725)
ob_blackkey_002.lineart.crease_threshold = 0.0
_m = ob_blackkey_002.modifiers.new('配列複製', 'ARRAY')
_m.count = 52
_m.constant_offset_displace = (0.0, 0.0, 0.0)
_m.relative_offset_displace = (0.0, 1.07, 0.0)
ob_blackkey_001.location = (0.3225, -0.5425, 0.725)
ob_blackkey_001.lineart.crease_threshold = 0.0
_m = ob_blackkey_001.modifiers.new('配列複製', 'ARRAY')
_m.count = 52
_m.constant_offset_displace = (0.0, 0.0, 0.0)
_m.relative_offset_displace = (0.0, 1.07, 0.0)
ob_blackkey.location = (0.3225, -0.5875, 0.725)
ob_blackkey.lineart.crease_threshold = 0.0
_m = ob_blackkey.modifiers.new('配列複製', 'ARRAY')
_m.count = 52
_m.constant_offset_displace = (0.0, 0.0, 0.0)
_m.relative_offset_displace = (0.0, 1.07, 0.0)
ob_whitekey.location = (0.3225, -0.6, 0.705)
ob_whitekey.lineart.crease_threshold = 0.0
_m = ob_whitekey.modifiers.new('配列複製', 'ARRAY')
_m.count = 52
_m.constant_offset_displace = (0.0, 0.0, 0.0)
_m.relative_offset_displace = (0.0, 1.07, 0.0)
ob_005.location = (0.43, 0.0, 0.71)
ob_005.hide_viewport = True
ob_005.lineart.crease_threshold = 0.0
ob_004.location = (0.43, 0.0, 0.625)
ob_004.hide_viewport = True
ob_004.lineart.crease_threshold = 0.0
ob_003.location = (0.38, 0.655, 0.055)
ob_003.lineart.crease_threshold = 0.0
ob_002.location = (0.38, -0.655, 0.055)
ob_002.lineart.crease_threshold = 0.0
ob_001.location = (0.245, 0.0, 0.405)
ob_001.scale = (1.0, 2.0, 1.0)
ob_001.hide_viewport = True
ob_001.lineart.crease_threshold = 0.0
ob_body.location = (0.205, 0.0, 0.405)
ob_body.lineart.crease_threshold = 0.0

# ---- collection membership
col_collection_1.objects.link(ob_014)
col_collection_1.objects.link(ob_013)
col_collection_1.objects.link(ob_012)
col_collection_1.objects.link(ob_011)
col_collection_1.objects.link(ob_010)
col_collection_1.objects.link(ob_009)
col_collection_1.objects.link(ob_008)
col_collection_1.objects.link(ob_007)
col_collection_1.objects.link(ob_006)
col_collection_1.objects.link(ob_whitekey_002)
col_collection_1.objects.link(ob_whitekey_001)
col_collection_1.objects.link(ob_x)
col_collection_1.objects.link(ob_blackkey_035)
col_collection_1.objects.link(ob_blackkey_034)
col_collection_1.objects.link(ob_blackkey_033)
col_collection_1.objects.link(ob_blackkey_032)
col_collection_1.objects.link(ob_blackkey_031)
col_collection_1.objects.link(ob_blackkey_030)
col_collection_1.objects.link(ob_blackkey_029)
col_collection_1.objects.link(ob_blackkey_028)
col_collection_1.objects.link(ob_blackkey_027)
col_collection_1.objects.link(ob_blackkey_026)
col_collection_1.objects.link(ob_blackkey_025)
col_collection_1.objects.link(ob_blackkey_024)
col_collection_1.objects.link(ob_blackkey_023)
col_collection_1.objects.link(ob_blackkey_022)
col_collection_1.objects.link(ob_blackkey_021)
col_collection_1.objects.link(ob_blackkey_020)
col_collection_1.objects.link(ob_blackkey_019)
col_collection_1.objects.link(ob_blackkey_018)
col_collection_1.objects.link(ob_blackkey_017)
col_collection_1.objects.link(ob_blackkey_016)
col_collection_1.objects.link(ob_blackkey_015)
col_collection_1.objects.link(ob_blackkey_014)
col_collection_1.objects.link(ob_blackkey_013)
col_collection_1.objects.link(ob_blackkey_012)
col_collection_1.objects.link(ob_blackkey_011)
col_collection_1.objects.link(ob_blackkey_010)
col_collection_1.objects.link(ob_blackkey_009)
col_collection_1.objects.link(ob_blackkey_008)
col_collection_1.objects.link(ob_blackkey_007)
col_collection_1.objects.link(ob_blackkey_006)
col_collection_1.objects.link(ob_blackkey_005)
col_collection_1.objects.link(ob_blackkey_004)
col_collection_1.objects.link(ob_blackkey_003)
col_collection_1.objects.link(ob_blackkey_002)
col_collection_1.objects.link(ob_blackkey_001)
col_collection_1.objects.link(ob_blackkey)
col_collection_1.objects.link(ob_whitekey)
col_collection_1.objects.link(ob_005)
col_collection_1.objects.link(ob_004)
col_collection_1.objects.link(ob_003)
col_collection_1.objects.link(ob_002)
col_collection_1.objects.link(ob_001)
col_collection_1.objects.link(ob_body)

# ---- scene / render settings (as saved in the file)
scene.frame_start = 1; scene.frame_end = 250; scene.frame_set(1)
scene.render.engine = 'BLENDER_EEVEE_NEXT'
scene.render.resolution_percentage = 50
scene.render.dither_intensity = 0.0
scene.cycles.use_denoising = False
scene.cycles.samples = 1024
scene.cycles.sampling_pattern = 'TABULATED_SOBOL'
scene.cycles.light_sampling_threshold = 0.0
scene.cycles.use_adaptive_sampling = False
scene.cycles.use_light_tree = False
scene.cycles.blur_glossy = 0.0
scene.cycles.pixel_filter_type = 'GAUSSIAN'
scene.cycles.sample_clamp_indirect = 0.0
scene.view_settings.view_transform = 'Standard'
bpy.context.view_layer.update()

# ---- added for rendering (the .blend has no active camera and no usable light): camera, sun
cam_auto = bpy.data.cameras.new('AutoCamera')
cam_auto.lens = 50.0
cam_auto.sensor_width = 36.0
cam_auto.clip_end = 1000.0
ob_auto_camera = bpy.data.objects.new('AutoCamera', cam_auto)
scene.collection.objects.link(ob_auto_camera)
ob_auto_camera.location = (1.96563, -2.23575, 1.79884)
ob_auto_camera.rotation_euler = (1.09748, -7.21219e-08, 0.694738)
scene.camera = ob_auto_camera
light_auto_sun = bpy.data.lights.new('AutoSun', 'SUN')
light_auto_sun.energy = 3.0
light_auto_sun.angle = 0.0523599
ob_auto_sun = bpy.data.objects.new('AutoSun', light_auto_sun)
scene.collection.objects.link(ob_auto_sun)
ob_auto_sun.rotation_euler = (0.872665, 0.174533, 0.523599)
bpy.context.view_layer.update()
